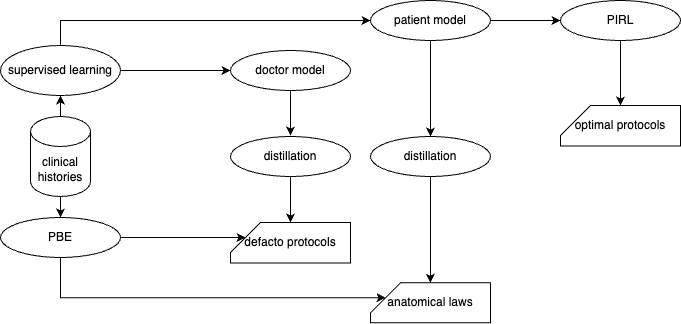

The diagram above was exported from draw.io. Its source (the exported page's mxGraphModel, read from the mxfile embedded in the PNG):
<mxGraphModel dx="1747" dy="541" grid="1" gridSize="10" guides="1" tooltips="1" connect="1" arrows="1" fold="1" page="1" pageScale="1" pageWidth="827" pageHeight="1169" math="0" shadow="0">
  <root>
    <mxCell id="0" />
    <mxCell id="1" parent="0" />
    <mxCell id="xMQf2wadGB1ezih--ALW-65" style="edgeStyle=orthogonalEdgeStyle;rounded=0;orthogonalLoop=1;jettySize=auto;html=1;entryX=0.5;entryY=0;entryDx=0;entryDy=0;" edge="1" parent="1" source="xMQf2wadGB1ezih--ALW-48" target="xMQf2wadGB1ezih--ALW-64">
      <mxGeometry relative="1" as="geometry" />
    </mxCell>
    <mxCell id="xMQf2wadGB1ezih--ALW-71" style="edgeStyle=orthogonalEdgeStyle;rounded=0;orthogonalLoop=1;jettySize=auto;html=1;entryX=0.5;entryY=1;entryDx=0;entryDy=0;" edge="1" parent="1" source="xMQf2wadGB1ezih--ALW-48" target="xMQf2wadGB1ezih--ALW-50">
      <mxGeometry relative="1" as="geometry" />
    </mxCell>
    <mxCell id="xMQf2wadGB1ezih--ALW-48" value="clinical histories" style="shape=cylinder3;whiteSpace=wrap;html=1;boundedLbl=1;backgroundOutline=1;size=15;" vertex="1" parent="1">
      <mxGeometry x="-240" y="751" width="60" height="80" as="geometry" />
    </mxCell>
    <mxCell id="xMQf2wadGB1ezih--ALW-49" value="distillation" style="ellipse;whiteSpace=wrap;html=1;" vertex="1" parent="1">
      <mxGeometry x="-40" y="771" width="120" height="40" as="geometry" />
    </mxCell>
    <mxCell id="xMQf2wadGB1ezih--ALW-67" style="edgeStyle=orthogonalEdgeStyle;rounded=0;orthogonalLoop=1;jettySize=auto;html=1;entryX=0;entryY=0.5;entryDx=0;entryDy=0;exitX=0.5;exitY=0;exitDx=0;exitDy=0;" edge="1" parent="1" source="xMQf2wadGB1ezih--ALW-50" target="xMQf2wadGB1ezih--ALW-57">
      <mxGeometry relative="1" as="geometry" />
    </mxCell>
    <mxCell id="xMQf2wadGB1ezih--ALW-72" style="edgeStyle=orthogonalEdgeStyle;rounded=0;orthogonalLoop=1;jettySize=auto;html=1;entryX=0;entryY=0.5;entryDx=0;entryDy=0;" edge="1" parent="1" source="xMQf2wadGB1ezih--ALW-50" target="xMQf2wadGB1ezih--ALW-56">
      <mxGeometry relative="1" as="geometry" />
    </mxCell>
    <mxCell id="xMQf2wadGB1ezih--ALW-50" value="supervised learning" style="ellipse;whiteSpace=wrap;html=1;" vertex="1" parent="1">
      <mxGeometry x="-270" y="680" width="120" height="50" as="geometry" />
    </mxCell>
    <mxCell id="xMQf2wadGB1ezih--ALW-63" style="edgeStyle=orthogonalEdgeStyle;rounded=0;orthogonalLoop=1;jettySize=auto;html=1;entryX=0.5;entryY=0;entryDx=0;entryDy=0;entryPerimeter=0;" edge="1" parent="1" source="xMQf2wadGB1ezih--ALW-51" target="xMQf2wadGB1ezih--ALW-55">
      <mxGeometry relative="1" as="geometry">
        <mxPoint x="160" y="840" as="targetPoint" />
      </mxGeometry>
    </mxCell>
    <mxCell id="xMQf2wadGB1ezih--ALW-51" value="distillation" style="ellipse;whiteSpace=wrap;html=1;" vertex="1" parent="1">
      <mxGeometry x="100" y="771" width="120" height="40" as="geometry" />
    </mxCell>
    <mxCell id="xMQf2wadGB1ezih--ALW-54" value="defacto protocols" style="shape=card;whiteSpace=wrap;html=1;" vertex="1" parent="1">
      <mxGeometry x="-40" y="857" width="120" height="40.5" as="geometry" />
    </mxCell>
    <mxCell id="xMQf2wadGB1ezih--ALW-55" value="anatomical laws" style="shape=card;whiteSpace=wrap;html=1;" vertex="1" parent="1">
      <mxGeometry x="100" y="917.25" width="120" height="40" as="geometry" />
    </mxCell>
    <mxCell id="xMQf2wadGB1ezih--ALW-60" style="edgeStyle=orthogonalEdgeStyle;rounded=0;orthogonalLoop=1;jettySize=auto;html=1;" edge="1" parent="1" source="xMQf2wadGB1ezih--ALW-56">
      <mxGeometry relative="1" as="geometry">
        <mxPoint x="20" y="770" as="targetPoint" />
      </mxGeometry>
    </mxCell>
    <mxCell id="xMQf2wadGB1ezih--ALW-56" value="doctor model" style="ellipse;whiteSpace=wrap;html=1;" vertex="1" parent="1">
      <mxGeometry x="-40" y="685" width="120" height="40" as="geometry" />
    </mxCell>
    <mxCell id="xMQf2wadGB1ezih--ALW-59" style="edgeStyle=orthogonalEdgeStyle;rounded=0;orthogonalLoop=1;jettySize=auto;html=1;entryX=0.5;entryY=0;entryDx=0;entryDy=0;" edge="1" parent="1" source="xMQf2wadGB1ezih--ALW-57" target="xMQf2wadGB1ezih--ALW-51">
      <mxGeometry relative="1" as="geometry" />
    </mxCell>
    <mxCell id="xMQf2wadGB1ezih--ALW-76" style="edgeStyle=orthogonalEdgeStyle;rounded=0;orthogonalLoop=1;jettySize=auto;html=1;" edge="1" parent="1" source="xMQf2wadGB1ezih--ALW-57">
      <mxGeometry relative="1" as="geometry">
        <mxPoint x="290" y="655" as="targetPoint" />
      </mxGeometry>
    </mxCell>
    <mxCell id="xMQf2wadGB1ezih--ALW-57" value="patient model" style="ellipse;whiteSpace=wrap;html=1;" vertex="1" parent="1">
      <mxGeometry x="100" y="635" width="120" height="40" as="geometry" />
    </mxCell>
    <mxCell id="xMQf2wadGB1ezih--ALW-62" style="edgeStyle=orthogonalEdgeStyle;rounded=0;orthogonalLoop=1;jettySize=auto;html=1;entryX=0.5;entryY=0;entryDx=0;entryDy=0;entryPerimeter=0;" edge="1" parent="1" source="xMQf2wadGB1ezih--ALW-49" target="xMQf2wadGB1ezih--ALW-54">
      <mxGeometry relative="1" as="geometry" />
    </mxCell>
    <mxCell id="xMQf2wadGB1ezih--ALW-64" value="PBE" style="ellipse;whiteSpace=wrap;html=1;" vertex="1" parent="1">
      <mxGeometry x="-270" y="852" width="120" height="40" as="geometry" />
    </mxCell>
    <mxCell id="xMQf2wadGB1ezih--ALW-69" style="edgeStyle=orthogonalEdgeStyle;rounded=0;orthogonalLoop=1;jettySize=auto;html=1;entryX=0;entryY=0;entryDx=15;entryDy=15;entryPerimeter=0;exitX=0.5;exitY=1;exitDx=0;exitDy=0;" edge="1" parent="1" source="xMQf2wadGB1ezih--ALW-64" target="xMQf2wadGB1ezih--ALW-55">
      <mxGeometry relative="1" as="geometry">
        <Array as="points">
          <mxPoint x="-210" y="932" />
        </Array>
      </mxGeometry>
    </mxCell>
    <mxCell id="xMQf2wadGB1ezih--ALW-70" style="edgeStyle=orthogonalEdgeStyle;rounded=0;orthogonalLoop=1;jettySize=auto;html=1;entryX=0;entryY=0;entryDx=15;entryDy=15;entryPerimeter=0;" edge="1" parent="1" source="xMQf2wadGB1ezih--ALW-64" target="xMQf2wadGB1ezih--ALW-54">
      <mxGeometry relative="1" as="geometry" />
    </mxCell>
    <mxCell id="xMQf2wadGB1ezih--ALW-77" value="optimal protocols" style="shape=card;whiteSpace=wrap;html=1;" vertex="1" parent="1">
      <mxGeometry x="290" y="740" width="120" height="40.5" as="geometry" />
    </mxCell>
    <mxCell id="xMQf2wadGB1ezih--ALW-78" value="PIRL" style="ellipse;whiteSpace=wrap;html=1;" vertex="1" parent="1">
      <mxGeometry x="290" y="635" width="120" height="40" as="geometry" />
    </mxCell>
    <mxCell id="xMQf2wadGB1ezih--ALW-79" style="edgeStyle=orthogonalEdgeStyle;rounded=0;orthogonalLoop=1;jettySize=auto;html=1;entryX=0.5;entryY=0;entryDx=0;entryDy=0;entryPerimeter=0;" edge="1" parent="1" source="xMQf2wadGB1ezih--ALW-78" target="xMQf2wadGB1ezih--ALW-77">
      <mxGeometry relative="1" as="geometry" />
    </mxCell>
  </root>
</mxGraphModel>